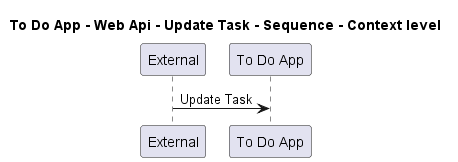

The diagram above was rendered by PlantUML. Its source (embedded in the PNG):
@startuml
!pragma layout smetana

title To Do App - Web Api - Update Task - Sequence - Context level

participant "External" as C4InterFlow.SoftwareSystems.ExternalSystem
participant "To Do App" as ToDoAppExample.SoftwareSystems.ToDoApp

C4InterFlow.SoftwareSystems.ExternalSystem -> ToDoAppExample.SoftwareSystems.ToDoApp : Update Task


@enduml